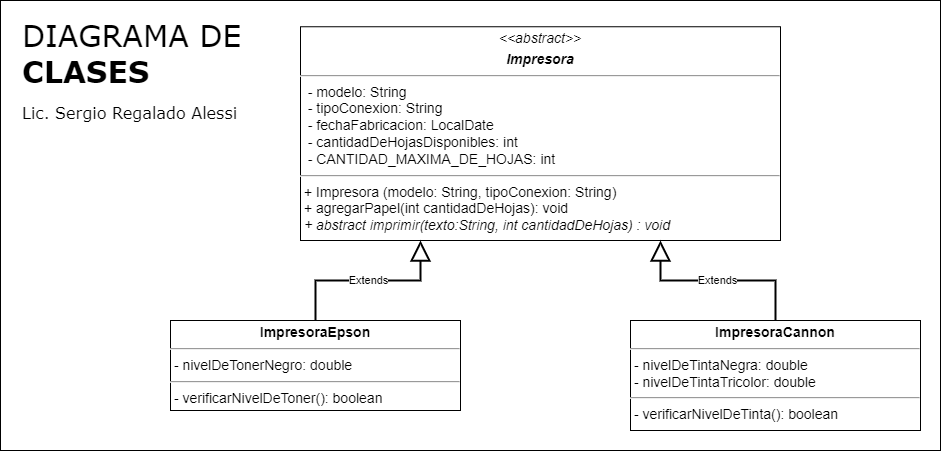

The diagram above was exported from draw.io. Its source (the exported page's mxGraphModel, read from the mxfile embedded in the PNG):
<mxGraphModel dx="2261" dy="1943" grid="1" gridSize="10" guides="1" tooltips="1" connect="1" arrows="1" fold="1" page="1" pageScale="1" pageWidth="827" pageHeight="1169" math="0" shadow="0">
  <root>
    <mxCell id="0" />
    <mxCell id="1" parent="0" />
    <mxCell id="K-CbQC-Y4YUqFM_OtvEj-3" value="&lt;span style=&quot;font-weight: normal;&quot;&gt;DIAGRAMA DE&lt;/span&gt;&lt;br&gt;CLASES&lt;font style=&quot;font-size: 16px;&quot;&gt;&lt;br&gt;&lt;font style=&quot;font-size: 16px; font-weight: normal;&quot;&gt;Lic. Sergio Regalado Alessi&lt;/font&gt;&lt;/font&gt;" style="rounded=0;whiteSpace=wrap;html=1;align=left;verticalAlign=top;fontSize=30;fontStyle=1;spacingTop=10;spacing=2;spacingLeft=20;fontFamily=Verdana;" parent="1" vertex="1">
      <mxGeometry x="-800" y="-170" width="940" height="450" as="geometry" />
    </mxCell>
    <mxCell id="K-CbQC-Y4YUqFM_OtvEj-4" value="&lt;p style=&quot;margin: 4px 0px 0px; text-align: center;&quot;&gt;&lt;i style=&quot;&quot;&gt;&amp;lt;&amp;lt;abstract&amp;gt;&amp;gt;&lt;/i&gt;&lt;/p&gt;&lt;p style=&quot;margin: 4px 0px 0px; text-align: center;&quot;&gt;&lt;b&gt;&lt;i&gt;Impresora&lt;/i&gt;&lt;/b&gt;&lt;br&gt;&lt;/p&gt;&lt;hr style=&quot;font-size: 14px;&quot;&gt;&lt;p style=&quot;margin: 0px 0px 0px 4px; font-size: 14px;&quot;&gt;&lt;/p&gt;&amp;nbsp; -&lt;span style=&quot;background-color: initial;&quot;&gt;&amp;nbsp;modelo: String&lt;br&gt;&lt;/span&gt;&amp;nbsp; -&lt;span style=&quot;background-color: initial;&quot;&gt;&amp;nbsp;tipoConexion: String&lt;br&gt;&lt;/span&gt;&amp;nbsp; -&lt;span style=&quot;background-color: initial;&quot;&gt;&amp;nbsp;fechaFabricacion: LocalDate&lt;br&gt;&lt;/span&gt;&amp;nbsp; -&lt;span style=&quot;background-color: initial;&quot;&gt;&amp;nbsp;cantidadDeHojasDisponibles: int&lt;br&gt;&lt;/span&gt;&amp;nbsp; - CANTIDAD_MAXIMA_DE_HOJAS: int&amp;nbsp;&lt;br style=&quot;border-color: var(--border-color);&quot;&gt;&lt;hr style=&quot;font-size: 14px;&quot;&gt;&amp;nbsp;+ Impresora (modelo: String, tipoConexion: String)&lt;p style=&quot;margin: 0px 0px 0px 4px;&quot;&gt;&lt;/p&gt;&amp;nbsp;+ agregarPapel(int cantidadDeHojas): void&lt;br&gt;&lt;i&gt;&amp;nbsp;+ abstract imprimir(texto:String, int cantidadDeHojas) : void&lt;/i&gt;" style="verticalAlign=top;align=left;overflow=fill;fontSize=14;fontFamily=Helvetica;html=1;" parent="1" vertex="1">
      <mxGeometry x="-500" y="-143.75" width="480" height="213.75" as="geometry" />
    </mxCell>
    <mxCell id="6lFwU4S-rfetMke58RQW-1" value="&lt;p style=&quot;margin: 4px 0px 0px; text-align: center;&quot;&gt;&lt;b&gt;ImpresoraEpson&lt;/b&gt;&lt;br&gt;&lt;/p&gt;&lt;hr style=&quot;font-size: 14px;&quot;&gt;&lt;p style=&quot;margin: 0px 0px 0px 4px; font-size: 14px;&quot;&gt;&lt;/p&gt;&amp;nbsp;- nivelDeTonerNegro: double&amp;nbsp;&lt;br style=&quot;border-color: var(--border-color);&quot;&gt;&lt;hr style=&quot;font-size: 14px;&quot;&gt;&amp;nbsp;- verificarNivelDeToner(): boolean" style="verticalAlign=top;align=left;overflow=fill;fontSize=14;fontFamily=Helvetica;html=1;" vertex="1" parent="1">
      <mxGeometry x="-630" y="150" width="290" height="90" as="geometry" />
    </mxCell>
    <mxCell id="6lFwU4S-rfetMke58RQW-2" value="&lt;p style=&quot;margin: 4px 0px 0px; text-align: center;&quot;&gt;&lt;b&gt;ImpresoraCannon&lt;/b&gt;&lt;br&gt;&lt;/p&gt;&lt;hr style=&quot;font-size: 14px;&quot;&gt;&lt;p style=&quot;margin: 0px 0px 0px 4px; font-size: 14px;&quot;&gt;&lt;/p&gt;&amp;nbsp;- nivelDeTintaNegra: double&amp;nbsp;&lt;br&gt;&amp;nbsp;- nivelDeTintaTricolor: double&amp;nbsp;&lt;br style=&quot;border-color: var(--border-color);&quot;&gt;&lt;hr style=&quot;font-size: 14px;&quot;&gt;&amp;nbsp;- verificarNivelDeTinta(): boolean" style="verticalAlign=top;align=left;overflow=fill;fontSize=14;fontFamily=Helvetica;html=1;" vertex="1" parent="1">
      <mxGeometry x="-170" y="150" width="290" height="110" as="geometry" />
    </mxCell>
    <mxCell id="6lFwU4S-rfetMke58RQW-3" value="Extends" style="endArrow=block;endSize=16;endFill=0;html=1;rounded=0;exitX=0.5;exitY=0;exitDx=0;exitDy=0;entryX=0.25;entryY=1;entryDx=0;entryDy=0;strokeWidth=2;edgeStyle=orthogonalEdgeStyle;" edge="1" parent="1" source="6lFwU4S-rfetMke58RQW-1" target="K-CbQC-Y4YUqFM_OtvEj-4">
      <mxGeometry width="160" relative="1" as="geometry">
        <mxPoint x="-180" y="80" as="sourcePoint" />
        <mxPoint x="-20" y="80" as="targetPoint" />
      </mxGeometry>
    </mxCell>
    <mxCell id="6lFwU4S-rfetMke58RQW-4" value="Extends" style="endArrow=block;endSize=16;endFill=0;html=1;rounded=0;exitX=0.5;exitY=0;exitDx=0;exitDy=0;entryX=0.75;entryY=1;entryDx=0;entryDy=0;strokeWidth=2;edgeStyle=orthogonalEdgeStyle;" edge="1" parent="1" source="6lFwU4S-rfetMke58RQW-2" target="K-CbQC-Y4YUqFM_OtvEj-4">
      <mxGeometry width="160" relative="1" as="geometry">
        <mxPoint x="-475" y="160" as="sourcePoint" />
        <mxPoint x="-370" y="80" as="targetPoint" />
      </mxGeometry>
    </mxCell>
  </root>
</mxGraphModel>